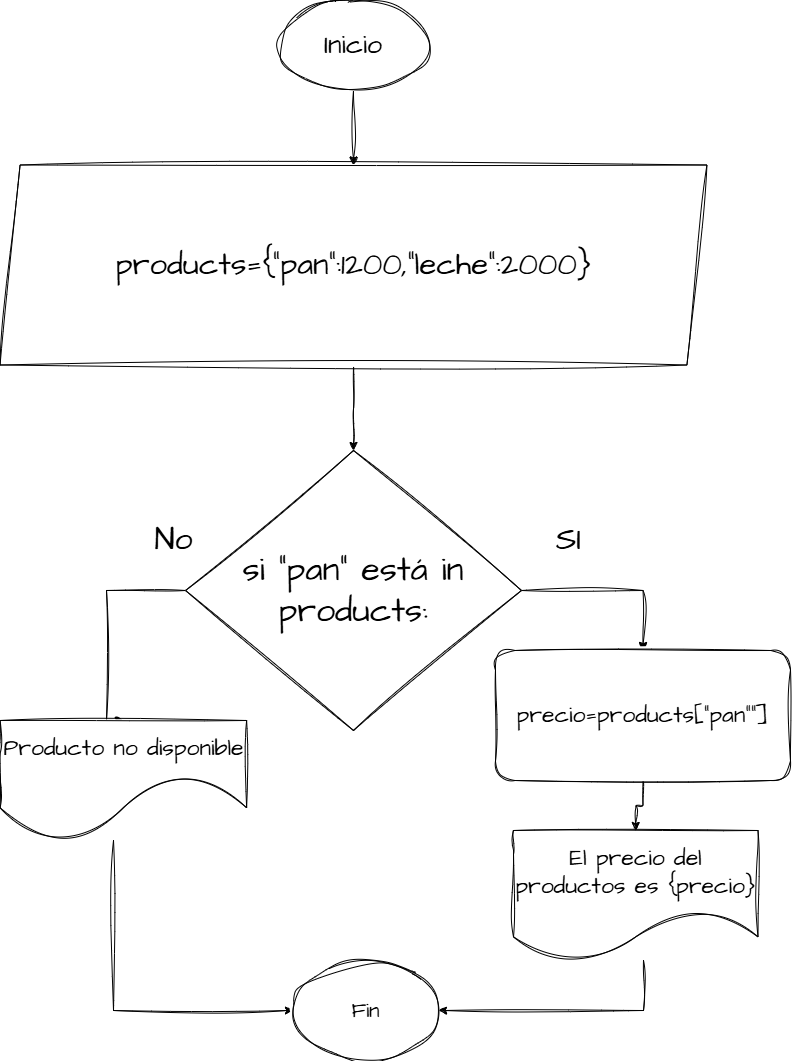

The diagram above was exported from draw.io. Its source (the exported page's mxGraphModel, read from the mxfile embedded in the PNG):
<mxGraphModel dx="1744" dy="1052" grid="1" gridSize="10" guides="1" tooltips="1" connect="1" arrows="1" fold="1" page="1" pageScale="1" pageWidth="827" pageHeight="1169" math="0" shadow="0" adaptiveColors="simple">
  <root>
    <mxCell id="0" />
    <mxCell id="1" parent="0" />
    <mxCell id="lLWpTw8fIAKYQ-gBnTzJ-40" style="edgeStyle=orthogonalEdgeStyle;rounded=0;sketch=1;hachureGap=4;jiggle=2;curveFitting=1;orthogonalLoop=1;jettySize=auto;html=1;entryX=0.5;entryY=0;entryDx=0;entryDy=0;fontFamily=Architects Daughter;fontSource=https%3A%2F%2Ffonts.googleapis.com%2Fcss%3Ffamily%3DArchitects%2BDaughter;" edge="1" parent="1" source="lLWpTw8fIAKYQ-gBnTzJ-36" target="lLWpTw8fIAKYQ-gBnTzJ-37">
      <mxGeometry relative="1" as="geometry" />
    </mxCell>
    <mxCell id="lLWpTw8fIAKYQ-gBnTzJ-36" value="&lt;font style=&quot;font-size: 27px;&quot;&gt;Inicio&lt;/font&gt;" style="ellipse;whiteSpace=wrap;html=1;sketch=1;hachureGap=4;jiggle=2;curveFitting=1;fontFamily=Architects Daughter;fontSource=https%3A%2F%2Ffonts.googleapis.com%2Fcss%3Ffamily%3DArchitects%2BDaughter;" vertex="1" parent="1">
      <mxGeometry x="315" y="420" width="150" height="90" as="geometry" />
    </mxCell>
    <mxCell id="lLWpTw8fIAKYQ-gBnTzJ-74" style="edgeStyle=orthogonalEdgeStyle;rounded=0;sketch=1;hachureGap=4;jiggle=2;curveFitting=1;orthogonalLoop=1;jettySize=auto;html=1;entryX=0.5;entryY=0;entryDx=0;entryDy=0;fontFamily=Architects Daughter;fontSource=https%3A%2F%2Ffonts.googleapis.com%2Fcss%3Ffamily%3DArchitects%2BDaughter;" edge="1" parent="1" source="lLWpTw8fIAKYQ-gBnTzJ-37" target="lLWpTw8fIAKYQ-gBnTzJ-38">
      <mxGeometry relative="1" as="geometry" />
    </mxCell>
    <mxCell id="lLWpTw8fIAKYQ-gBnTzJ-37" value="&lt;span style=&quot;font-size: 31px;&quot;&gt;products={&quot;pan&quot;:1200,&quot;leche&quot;:2000}&lt;/span&gt;" style="shape=parallelogram;perimeter=parallelogramPerimeter;whiteSpace=wrap;html=1;fixedSize=1;sketch=1;hachureGap=4;jiggle=2;curveFitting=1;fontFamily=Architects Daughter;fontSource=https%3A%2F%2Ffonts.googleapis.com%2Fcss%3Ffamily%3DArchitects%2BDaughter;" vertex="1" parent="1">
      <mxGeometry x="36.559999999999995" y="584.5" width="706.87" height="200" as="geometry" />
    </mxCell>
    <mxCell id="lLWpTw8fIAKYQ-gBnTzJ-90" style="edgeStyle=orthogonalEdgeStyle;rounded=0;sketch=1;hachureGap=4;jiggle=2;curveFitting=1;orthogonalLoop=1;jettySize=auto;html=1;entryX=0.5;entryY=0;entryDx=0;entryDy=0;fontFamily=Architects Daughter;fontSource=https%3A%2F%2Ffonts.googleapis.com%2Fcss%3Ffamily%3DArchitects%2BDaughter;" edge="1" parent="1" source="lLWpTw8fIAKYQ-gBnTzJ-38" target="lLWpTw8fIAKYQ-gBnTzJ-89">
      <mxGeometry relative="1" as="geometry">
        <Array as="points">
          <mxPoint x="680" y="1010" />
        </Array>
      </mxGeometry>
    </mxCell>
    <mxCell id="lLWpTw8fIAKYQ-gBnTzJ-93" style="edgeStyle=orthogonalEdgeStyle;rounded=0;sketch=1;hachureGap=4;jiggle=2;curveFitting=1;orthogonalLoop=1;jettySize=auto;html=1;entryX=0.5;entryY=0;entryDx=0;entryDy=0;fontFamily=Architects Daughter;fontSource=https%3A%2F%2Ffonts.googleapis.com%2Fcss%3Ffamily%3DArchitects%2BDaughter;" edge="1" parent="1" source="lLWpTw8fIAKYQ-gBnTzJ-38" target="lLWpTw8fIAKYQ-gBnTzJ-47">
      <mxGeometry relative="1" as="geometry">
        <Array as="points">
          <mxPoint x="143" y="1010" />
        </Array>
      </mxGeometry>
    </mxCell>
    <mxCell id="lLWpTw8fIAKYQ-gBnTzJ-38" value="&lt;span style=&quot;font-size: 34px;&quot;&gt;si &quot;pan&quot; está in products:&lt;/span&gt;" style="rhombus;whiteSpace=wrap;html=1;sketch=1;hachureGap=4;jiggle=2;curveFitting=1;fontFamily=Architects Daughter;fontSource=https%3A%2F%2Ffonts.googleapis.com%2Fcss%3Ffamily%3DArchitects%2BDaughter;" vertex="1" parent="1">
      <mxGeometry x="222.03" y="870" width="335.93" height="280" as="geometry" />
    </mxCell>
    <mxCell id="lLWpTw8fIAKYQ-gBnTzJ-44" value="&lt;font style=&quot;font-size: 32px;&quot;&gt;SI&lt;/font&gt;" style="text;html=1;align=center;verticalAlign=middle;resizable=0;points=[];autosize=1;strokeColor=none;fillColor=none;fontFamily=Architects Daughter;fontSource=https%3A%2F%2Ffonts.googleapis.com%2Fcss%3Ffamily%3DArchitects%2BDaughter;" vertex="1" parent="1">
      <mxGeometry x="580" y="935" width="50" height="50" as="geometry" />
    </mxCell>
    <mxCell id="lLWpTw8fIAKYQ-gBnTzJ-45" value="&lt;font style=&quot;font-size: 32px;&quot;&gt;No&lt;/font&gt;" style="text;html=1;align=center;verticalAlign=middle;resizable=0;points=[];autosize=1;strokeColor=none;fillColor=none;fontFamily=Architects Daughter;fontSource=https%3A%2F%2Ffonts.googleapis.com%2Fcss%3Ffamily%3DArchitects%2BDaughter;" vertex="1" parent="1">
      <mxGeometry x="180" y="935" width="60" height="50" as="geometry" />
    </mxCell>
    <mxCell id="lLWpTw8fIAKYQ-gBnTzJ-94" style="edgeStyle=orthogonalEdgeStyle;rounded=0;sketch=1;hachureGap=4;jiggle=2;curveFitting=1;orthogonalLoop=1;jettySize=auto;html=1;entryX=0;entryY=0.5;entryDx=0;entryDy=0;fontFamily=Architects Daughter;fontSource=https%3A%2F%2Ffonts.googleapis.com%2Fcss%3Ffamily%3DArchitects%2BDaughter;" edge="1" parent="1" source="lLWpTw8fIAKYQ-gBnTzJ-47" target="lLWpTw8fIAKYQ-gBnTzJ-49">
      <mxGeometry relative="1" as="geometry">
        <Array as="points">
          <mxPoint x="150" y="1430" />
        </Array>
      </mxGeometry>
    </mxCell>
    <mxCell id="lLWpTw8fIAKYQ-gBnTzJ-47" value="&lt;span style=&quot;font-size: 23px;&quot;&gt;Producto no disponible&lt;/span&gt;" style="shape=document;whiteSpace=wrap;html=1;boundedLbl=1;sketch=1;hachureGap=4;jiggle=2;curveFitting=1;fontFamily=Architects Daughter;fontSource=https://fonts.googleapis.com/css?family=Architects+Daughter;size=0.5454545454545454;" vertex="1" parent="1">
      <mxGeometry x="36.56" y="1140" width="246.56" height="120" as="geometry" />
    </mxCell>
    <mxCell id="lLWpTw8fIAKYQ-gBnTzJ-49" value="&lt;font style=&quot;font-size: 21px;&quot;&gt;Fin&lt;/font&gt;" style="ellipse;whiteSpace=wrap;html=1;sketch=1;hachureGap=4;jiggle=2;curveFitting=1;fontFamily=Architects Daughter;fontSource=https%3A%2F%2Ffonts.googleapis.com%2Fcss%3Ffamily%3DArchitects%2BDaughter;" vertex="1" parent="1">
      <mxGeometry x="330" y="1380" width="145" height="100" as="geometry" />
    </mxCell>
    <mxCell id="lLWpTw8fIAKYQ-gBnTzJ-92" style="edgeStyle=orthogonalEdgeStyle;rounded=0;sketch=1;hachureGap=4;jiggle=2;curveFitting=1;orthogonalLoop=1;jettySize=auto;html=1;entryX=1;entryY=0.5;entryDx=0;entryDy=0;fontFamily=Architects Daughter;fontSource=https%3A%2F%2Ffonts.googleapis.com%2Fcss%3Ffamily%3DArchitects%2BDaughter;" edge="1" parent="1" source="lLWpTw8fIAKYQ-gBnTzJ-68" target="lLWpTw8fIAKYQ-gBnTzJ-49">
      <mxGeometry relative="1" as="geometry">
        <Array as="points">
          <mxPoint x="680" y="1430" />
        </Array>
      </mxGeometry>
    </mxCell>
    <mxCell id="lLWpTw8fIAKYQ-gBnTzJ-68" value="&lt;span style=&quot;font-size: 23px;&quot;&gt;El precio del productos es {precio}&lt;/span&gt;" style="shape=document;whiteSpace=wrap;html=1;boundedLbl=1;sketch=1;hachureGap=4;jiggle=2;curveFitting=1;fontFamily=Architects Daughter;fontSource=https://fonts.googleapis.com/css?family=Architects+Daughter;size=0.36363636363636365;" vertex="1" parent="1">
      <mxGeometry x="550" y="1250" width="244.5" height="130" as="geometry" />
    </mxCell>
    <mxCell id="lLWpTw8fIAKYQ-gBnTzJ-91" style="edgeStyle=orthogonalEdgeStyle;rounded=0;sketch=1;hachureGap=4;jiggle=2;curveFitting=1;orthogonalLoop=1;jettySize=auto;html=1;entryX=0.5;entryY=0;entryDx=0;entryDy=0;fontFamily=Architects Daughter;fontSource=https%3A%2F%2Ffonts.googleapis.com%2Fcss%3Ffamily%3DArchitects%2BDaughter;" edge="1" parent="1" source="lLWpTw8fIAKYQ-gBnTzJ-89" target="lLWpTw8fIAKYQ-gBnTzJ-68">
      <mxGeometry relative="1" as="geometry" />
    </mxCell>
    <mxCell id="lLWpTw8fIAKYQ-gBnTzJ-89" value="&lt;span style=&quot;font-size: 23px;&quot;&gt;precio=products[&quot;pan&quot;&quot;]&lt;/span&gt;" style="rounded=1;whiteSpace=wrap;html=1;sketch=1;hachureGap=4;jiggle=2;curveFitting=1;fontFamily=Architects Daughter;fontSource=https%3A%2F%2Ffonts.googleapis.com%2Fcss%3Ffamily%3DArchitects%2BDaughter;" vertex="1" parent="1">
      <mxGeometry x="532" y="1070" width="295" height="130" as="geometry" />
    </mxCell>
  </root>
</mxGraphModel>